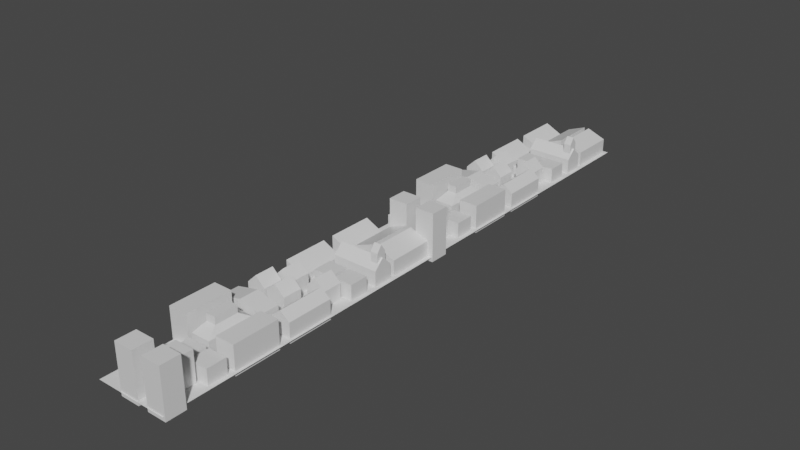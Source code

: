 # Source: Background.blend  (saved by Blender 2.93.21; exported with 4.5.12 LTS)
import bpy
from mathutils import Matrix  # noqa: F401  (used for matrix-valued properties, if any)

bpy.ops.wm.read_factory_settings(use_empty=True)
scene = bpy.context.scene
scene.name = 'Scene'

# ---- collections
col_collection = bpy.data.collections.new('Collection'); scene.collection.children.link(col_collection)

# ---- materials (node trees are filled in below, after node groups)
mat_material = bpy.data.materials.new('Material')
mat_material.alpha_threshold = 0.0
mat_material.use_transparent_shadow = False
mat_material.line_color = (0.0, 0.0, 0.0, 1.0)

# ---- material node trees
mat_material.use_nodes = True; mat_material.node_tree.nodes.clear()
_N = mat_material.node_tree.nodes; _L = mat_material.node_tree.links
n0 = _N.new('ShaderNodeOutputMaterial'); n0.name = 'Material Output'; n0.location = (300, 300)
n1 = _N.new('ShaderNodeBsdfPrincipled'); n1.name = 'Principled BSDF'; n1.location = (10, 300)
n1.distribution = 'GGX'
n1.subsurface_method = 'BURLEY'
n1.inputs[2].default_value = 0.4
n1.inputs[3].default_value = 1.45
n1.inputs[27].default_value = (0.0, 0.0, 0.0, 1.0)
n1.inputs[28].default_value = 1.0
_L.new(n1.outputs[0], n0.inputs[0])
n0.is_active_output = True

# ---- world
world_world = bpy.data.worlds.new('World'); scene.world = world_world
world_world.use_nodes = True; world_world.node_tree.nodes.clear()
_N = world_world.node_tree.nodes; _L = world_world.node_tree.links
n0 = _N.new('ShaderNodeOutputWorld'); n0.name = 'World Output'; n0.location = (300, 300)
n1 = _N.new('ShaderNodeBackground'); n1.name = 'Background'; n1.location = (10, 300)
n1.inputs[0].default_value = (0.05088, 0.05088, 0.05088, 1.0)
_L.new(n1.outputs[0], n0.inputs[0])
n0.is_active_output = True
world_world.color = (0.05088, 0.05088, 0.05088)
world_world.use_sun_shadow = False
world_world.sun_shadow_jitter_overblur = 0.0

# ---- meshes
me_cube = bpy.data.meshes.new('Cube')
me_cube.from_pydata([(5.2, 5.2, 8.2), (5.2, 5.2, -2.2), (5.2, -5.2, 8.2), (5.2, -5.2, -2.2), (-5.2, 5.2, 8.2), (-5.2, 5.2, -2.2), (-5.2, -5.2, 8.2), (-5.2, -5.2, -2.2), (17.48, 21.2, 8.2), (17.48, 21.2, -2.2), (17.48, 10.8, 8.2), (17.48, 10.8, -2.2), (-7.48, 21.2, 8.2), (-7.48, 21.2, -2.2), (-7.48, 10.8, 8.2), (-7.48, 10.8, -2.2), (6.8, 48.98, 12.2), (6.8, 48.98, -2.2), (17.2, 48.98, 8.2), (17.2, 48.98, -2.2), (6.8, 24.02, 12.2), (6.8, 24.02, -2.2), (17.2, 24.02, 8.2), (17.2, 24.02, -2.2), (-6.2, 48.98, 8.2), (-6.2, 48.98, -2.2), (4.2, 48.98, 12.2), (4.2, 48.98, -2.2), (-6.2, 24.02, 8.2), (-6.2, 24.02, -2.2), (4.2, 24.02, 12.2), (4.2, 24.02, -2.2), (-21.2, 48.98, 8.2), (-21.2, 48.98, -2.2), (-10.8, 48.98, 3.2), (-10.8, 48.98, -2.2), (-21.2, 24.02, 8.2), (-21.2, 24.02, -2.2), (-10.8, 24.02, 3.2), (-10.8, 24.02, -2.2), (-21.2, 17.98, 8.2), (-21.2, 17.98, -2.2), (-10.8, 17.98, 3.2), (-10.8, 17.98, -2.2), (-21.2, -6.976, 8.2), (-21.2, -6.976, -2.2), (-10.8, -6.976, 3.2), (-10.8, -6.976, -2.2), (17.2, 5.2, 8.2), (17.2, 5.2, -2.2), (17.2, -5.2, 8.2), (17.2, -5.2, -2.2), (6.8, 5.2, 8.2), (6.8, 5.2, -2.2), (6.8, -5.2, 8.2), (6.8, -5.2, -2.2), (12.2, -6.8, 8.2), (12.2, -6.8, -2.2), (12.2, -17.2, 8.2), (12.2, -17.2, -2.2), (1.8, -6.8, 8.2), (1.8, -6.8, -2.2), (1.8, -17.2, 8.2), (1.8, -17.2, -2.2), (-8.228, -31.9, 8.2), (-8.228, -31.9, -2.2), (-8.228, -21.5, 8.2), (-8.228, -21.5, -2.2), (2.172, -31.9, 8.2), (2.172, -31.9, -2.2), (2.172, -21.5, 8.2), (2.172, -21.5, -2.2), (-20.51, -47.9, 8.2), (-20.51, -47.9, -2.2), (-20.51, -37.5, 8.2), (-20.51, -37.5, -2.2), (4.452, -47.9, 8.2), (4.452, -47.9, -2.2), (4.452, -37.5, 8.2), (4.452, -37.5, -2.2), (-9.828, -75.69, 16.08), (-9.828, -75.69, -2.2), (-20.23, -75.69, 16.08), (-20.23, -75.69, -2.2), (-9.828, -50.73, 16.08), (-9.828, -50.73, -2.2), (-20.23, -50.73, 16.08), (-20.23, -50.73, -2.2), (3.172, -75.69, 8.2), (3.172, -75.69, -2.2), (-7.228, -75.69, 8.2), (-7.228, -75.69, -2.2), (3.172, -50.73, 8.2), (3.172, -50.73, -2.2), (-7.228, -50.73, 8.2), (-7.228, -50.73, -2.2), (18.17, -75.69, 12.87), (18.17, -75.69, -2.2), (7.772, -75.69, 12.87), (7.772, -75.69, -2.2), (18.17, -50.73, 12.87), (18.17, -50.73, -2.2), (7.772, -50.73, 12.87), (7.772, -50.73, -2.2), (18.17, -44.69, 8.2), (18.17, -44.69, -2.2), (7.772, -44.69, 8.2), (7.772, -44.69, -2.2), (18.17, -19.73, 8.2), (18.17, -19.73, -2.2), (7.772, -19.73, 8.2), (7.772, -19.73, -2.2), (-20.23, -31.9, 8.2), (-20.23, -31.9, -2.2), (-20.23, -21.5, 8.2), (-20.23, -21.5, -2.2), (-9.828, -31.9, 8.2), (-9.828, -31.9, -2.2), (-9.828, -21.5, 8.2), (-9.828, -21.5, -2.2), (-15.23, -19.9, 8.2), (-15.23, -19.9, -2.2), (-15.23, -9.504, 8.2), (-15.23, -9.504, -2.2), (-4.828, -19.9, 8.2), (-4.828, -19.9, -2.2), (-4.828, -9.504, 8.2), (-4.828, -9.504, -2.2), (5.2, -78.8, 8.2), (5.2, -78.8, -2.2), (5.2, -89.2, 8.2), (5.2, -89.2, -2.2), (-5.2, -78.8, 8.2), (-5.2, -78.8, -2.2), (-5.2, -89.2, 8.2), (-5.2, -89.2, -2.2), (17.2, -78.8, 8.2), (17.2, -78.8, -2.2), (17.2, -89.2, 8.2), (17.2, -89.2, -2.2), (6.8, -78.8, 8.2), (6.8, -78.8, -2.2), (6.8, -89.2, 8.2), (6.8, -89.2, -2.2), (12.2, -90.8, 16.08), (12.2, -90.8, -2.2), (12.2, -101.2, 16.08), (12.2, -101.2, -2.2), (1.8, -90.8, 16.08), (1.8, -90.8, -2.2), (1.8, -101.2, 16.08), (1.8, -101.2, -2.2), (-15.23, -103.9, 8.2), (-15.23, -103.9, -2.2), (-15.23, -93.5, 8.2), (-15.23, -93.5, -2.2), (-4.828, -103.9, 8.2), (-4.828, -103.9, -2.2), (-4.828, -93.5, 8.2), (-4.828, -93.5, -2.2), (20.2, -102.8, 23.5), (20.2, -102.8, -2.2), (20.2, -113.2, 23.5), (20.2, -113.2, -2.2), (9.8, -102.8, 23.5), (9.8, -102.8, -2.2), (9.8, -113.2, 23.5), (9.8, -113.2, -2.2), (4.2, -102.8, 23.5), (4.2, -102.8, -2.2), (4.2, -113.2, 23.5), (4.2, -113.2, -2.2), (-6.2, -102.8, 23.5), (-6.2, -102.8, -2.2), (-6.2, -113.2, 23.5), (-6.2, -113.2, -2.2), (-10.03, -19.9, -2.2), (-10.03, -9.504, 13.2), (-10.03, -9.504, -2.2), (-10.03, -19.9, 13.2), (-3.028, -31.9, -2.2), (-3.028, -21.5, 13.2), (-3.028, -21.5, -2.2), (-3.028, -31.9, 13.2), (-15.03, -31.9, -2.2), (-15.03, -21.5, 13.2), (-15.03, -21.5, -2.2), (-15.03, -31.9, 13.2), (7.0, -6.8, -2.2), (7.0, -17.2, 13.2), (7.0, -17.2, -2.2), (7.0, -6.8, 13.2), (-7.48, 16.0, -2.2), (17.48, 16.0, 13.2), (-7.48, 16.0, 13.2), (17.48, 16.0, -2.2), (16.57, 18.6, 15.83), (16.57, 18.6, 8.028), (16.57, 13.4, 15.83), (16.57, 13.4, 8.028), (12.54, 18.6, 15.83), (12.54, 18.6, 8.028), (12.54, 13.4, 15.83), (12.54, 13.4, 8.028), (12.54, 16.0, 8.028), (16.57, 16.0, 19.58), (12.54, 16.0, 19.58), (16.57, 16.0, 8.028), (12.97, -19.73, -2.2), (12.97, -44.69, 12.2), (12.97, -19.73, 12.2), (12.97, -44.69, -2.2), (-8.028, -47.9, -2.2), (-8.028, -37.5, 11.2), (-8.028, -37.5, -2.2), (-8.028, -47.9, 11.2), (-4.628, -69.45, 11.96), (-4.628, -56.97, 11.96), (0.5717, -69.45, 11.96), (0.5717, -56.97, 11.96), (-4.628, -69.45, 15.83), (-4.628, -56.97, 15.83), (0.5717, -69.45, 15.83), (0.5717, -56.97, 15.83)], [], [(0, 4, 6, 2), (3, 2, 6, 7), (7, 6, 4, 5), (5, 1, 3, 7), (1, 0, 2, 3), (5, 4, 0, 1), (193, 194, 14, 10), (11, 10, 14, 15), (192, 194, 12, 13), (192, 195, 11, 15), (195, 193, 10, 11), (13, 12, 8, 9), (16, 20, 22, 18), (19, 18, 22, 23), (23, 22, 20, 21), (21, 17, 19, 23), (17, 16, 18, 19), (21, 20, 16, 17), (24, 28, 30, 26), (27, 26, 30, 31), (31, 30, 28, 29), (29, 25, 27, 31), (25, 24, 26, 27), (29, 28, 24, 25), (32, 36, 38, 34), (35, 34, 38, 39), (39, 38, 36, 37), (37, 33, 35, 39), (33, 32, 34, 35), (37, 36, 32, 33), (40, 44, 46, 42), (43, 42, 46, 47), (47, 46, 44, 45), (45, 41, 43, 47), (41, 40, 42, 43), (45, 44, 40, 41), (48, 52, 54, 50), (51, 50, 54, 55), (55, 54, 52, 53), (53, 49, 51, 55), (49, 48, 50, 51), (53, 52, 48, 49), (191, 60, 62, 189), (190, 189, 62, 63), (63, 62, 60, 61), (188, 57, 59, 190), (57, 56, 58, 59), (188, 191, 56, 57), (183, 68, 70, 181), (182, 181, 70, 71), (71, 70, 68, 69), (180, 65, 67, 182), (65, 64, 66, 67), (180, 183, 64, 65), (215, 76, 78, 213), (214, 213, 78, 79), (79, 78, 76, 77), (212, 73, 75, 214), (73, 72, 74, 75), (212, 215, 72, 73), (80, 84, 86, 82), (83, 82, 86, 87), (87, 86, 84, 85), (85, 81, 83, 87), (81, 80, 82, 83), (85, 84, 80, 81), (88, 92, 219, 218), (91, 90, 94, 95), (95, 94, 92, 93), (93, 89, 91, 95), (89, 88, 90, 91), (93, 92, 88, 89), (96, 100, 102, 98), (99, 98, 102, 103), (103, 102, 100, 101), (101, 97, 99, 103), (97, 96, 98, 99), (101, 100, 96, 97), (209, 210, 110, 106), (107, 106, 110, 111), (208, 210, 108, 109), (208, 211, 107, 111), (211, 209, 106, 107), (109, 108, 104, 105), (187, 116, 118, 185), (186, 185, 118, 119), (119, 118, 116, 117), (184, 113, 115, 186), (113, 112, 114, 115), (184, 187, 112, 113), (179, 124, 126, 177), (178, 177, 126, 127), (127, 126, 124, 125), (176, 121, 123, 178), (121, 120, 122, 123), (176, 179, 120, 121), (128, 132, 134, 130), (131, 130, 134, 135), (135, 134, 132, 133), (133, 129, 131, 135), (129, 128, 130, 131), (133, 132, 128, 129), (136, 140, 142, 138), (139, 138, 142, 143), (143, 142, 140, 141), (141, 137, 139, 143), (137, 136, 138, 139), (141, 140, 136, 137), (144, 148, 150, 146), (147, 146, 150, 151), (151, 150, 148, 149), (149, 145, 147, 151), (145, 144, 146, 147), (149, 148, 144, 145), (152, 156, 158, 154), (155, 154, 158, 159), (159, 158, 156, 157), (157, 153, 155, 159), (153, 152, 154, 155), (157, 156, 152, 153), (160, 164, 166, 162), (163, 162, 166, 167), (167, 166, 164, 165), (165, 161, 163, 167), (161, 160, 162, 163), (165, 164, 160, 161), (168, 172, 174, 170), (171, 170, 174, 175), (175, 174, 172, 173), (173, 169, 171, 175), (169, 168, 170, 171), (173, 172, 168, 169), (125, 124, 179, 176), (125, 176, 178, 127), (123, 122, 177, 178), (120, 179, 177, 122), (69, 68, 183, 180), (69, 180, 182, 71), (67, 66, 181, 182), (64, 183, 181, 66), (117, 116, 187, 184), (117, 184, 186, 119), (115, 114, 185, 186), (112, 187, 185, 114), (61, 60, 191, 188), (61, 188, 190, 63), (59, 58, 189, 190), (56, 191, 189, 58), (9, 8, 193, 195), (13, 9, 195, 192), (15, 14, 194, 192), (8, 12, 194, 193), (205, 206, 202, 198), (199, 198, 202, 203), (204, 206, 200, 201), (204, 207, 199, 203), (207, 205, 198, 199), (201, 200, 196, 197), (197, 196, 205, 207), (201, 197, 207, 204), (203, 202, 206, 204), (196, 200, 206, 205), (105, 104, 209, 211), (109, 105, 211, 208), (111, 110, 210, 208), (104, 108, 210, 209), (77, 76, 215, 212), (77, 212, 214, 79), (75, 74, 213, 214), (72, 215, 213, 74), (219, 217, 221, 223), (94, 90, 216, 217), (92, 94, 217, 219), (90, 88, 218, 216), (222, 223, 221, 220), (217, 216, 220, 221), (218, 219, 223, 222), (216, 218, 222, 220)])
_uv = me_cube.uv_layers.new(name='UVMap')
_uv.uv.foreach_set('vector', [0.625, 0.5, 0.875, 0.5, 0.875, 0.75, 0.625, 0.75, 0.375, 0.75, 0.625, 0.75, 0.625, 1.0, 0.375, 1.0, 0.375, 0.0, 0.625, 0.0, 0.625, 0.25, 0.375, 0.25, 0.125, 0.5, 0.375, 0.5, 0.375, 0.75, 0.125, 0.75, 0.375, 0.5, 0.625, 0.5, 0.625, 0.75, 0.375, 0.75, 0.375, 0.25, 0.625, 0.25, 0.625, 0.5, 0.375, 0.5, 0.625, 0.625, 0.875, 0.625, 0.875, 0.75, 0.625, 0.75, 0.375, 0.75, 0.625, 0.75, 0.625, 1.0, 0.375, 1.0, 0.375, 0.125, 0.625, 0.125, 0.625, 0.25, 0.375, 0.25, 0.125, 0.625, 0.375, 0.625, 0.375, 0.75, 0.125, 0.75, 0.375, 0.625, 0.625, 0.625, 0.625, 0.75, 0.375, 0.75, 0.375, 0.25, 0.625, 0.25, 0.625, 0.5, 0.375, 0.5, 0.625, 0.5, 0.875, 0.5, 0.875, 0.75, 0.625, 0.75, 0.375, 0.75, 0.625, 0.75, 0.625, 1.0, 0.375, 1.0, 0.375, 0.0, 0.625, 0.0, 0.625, 0.25, 0.375, 0.25, 0.125, 0.5, 0.375, 0.5, 0.375, 0.75, 0.125, 0.75, 0.375, 0.5, 0.625, 0.5, 0.625, 0.75, 0.375, 0.75, 0.375, 0.25, 0.625, 0.25, 0.625, 0.5, 0.375, 0.5, 0.625, 0.5, 0.875, 0.5, 0.875, 0.75, 0.625, 0.75, 0.375, 0.75, 0.625, 0.75, 0.625, 1.0, 0.375, 1.0, 0.375, 0.0, 0.625, 0.0, 0.625, 0.25, 0.375, 0.25, 0.125, 0.5, 0.375, 0.5, 0.375, 0.75, 0.125, 0.75, 0.375, 0.5, 0.625, 0.5, 0.625, 0.75, 0.375, 0.75, 0.375, 0.25, 0.625, 0.25, 0.625, 0.5, 0.375, 0.5, 0.625, 0.5, 0.875, 0.5, 0.875, 0.75, 0.625, 0.75, 0.375, 0.75, 0.625, 0.75, 0.625, 1.0, 0.375, 1.0, 0.375, 0.0, 0.625, 0.0, 0.625, 0.25, 0.375, 0.25, 0.125, 0.5, 0.375, 0.5, 0.375, 0.75, 0.125, 0.75, 0.375, 0.5, 0.625, 0.5, 0.625, 0.75, 0.375, 0.75, 0.375, 0.25, 0.625, 0.25, 0.625, 0.5, 0.375, 0.5, 0.625, 0.5, 0.875, 0.5, 0.875, 0.75, 0.625, 0.75, 0.375, 0.75, 0.625, 0.75, 0.625, 1.0, 0.375, 1.0, 0.375, 0.0, 0.625, 0.0, 0.625, 0.25, 0.375, 0.25, 0.125, 0.5, 0.375, 0.5, 0.375, 0.75, 0.125, 0.75, 0.375, 0.5, 0.625, 0.5, 0.625, 0.75, 0.375, 0.75, 0.375, 0.25, 0.625, 0.25, 0.625, 0.5, 0.375, 0.5, 0.625, 0.5, 0.875, 0.5, 0.875, 0.75, 0.625, 0.75, 0.375, 0.75, 0.625, 0.75, 0.625, 1.0, 0.375, 1.0, 0.375, 0.0, 0.625, 0.0, 0.625, 0.25, 0.375, 0.25, 0.125, 0.5, 0.375, 0.5, 0.375, 0.75, 0.125, 0.75, 0.375, 0.5, 0.625, 0.5, 0.625, 0.75, 0.375, 0.75, 0.375, 0.25, 0.625, 0.25, 0.625, 0.5, 0.375, 0.5, 0.75, 0.5, 0.875, 0.5, 0.875, 0.75, 0.75, 0.75, 0.375, 0.875, 0.625, 0.875, 0.625, 1.0, 0.375, 1.0, 0.375, 0.0, 0.625, 0.0, 0.625, 0.25, 0.375, 0.25, 0.25, 0.5, 0.375, 0.5, 0.375, 0.75, 0.25, 0.75, 0.375, 0.5, 0.625, 0.5, 0.625, 0.75, 0.375, 0.75, 0.375, 0.375, 0.625, 0.375, 0.625, 0.5, 0.375, 0.5, 0.75, 0.5, 0.875, 0.5, 0.875, 0.75, 0.75, 0.75, 0.375, 0.875, 0.625, 0.875, 0.625, 1.0, 0.375, 1.0, 0.375, 0.0, 0.625, 0.0, 0.625, 0.25, 0.375, 0.25, 0.25, 0.5, 0.375, 0.5, 0.375, 0.75, 0.25, 0.75, 0.375, 0.5, 0.625, 0.5, 0.625, 0.75, 0.375, 0.75, 0.375, 0.375, 0.625, 0.375, 0.625, 0.5, 0.375, 0.5, 0.75, 0.5, 0.875, 0.5, 0.875, 0.75, 0.75, 0.75, 0.375, 0.875, 0.625, 0.875, 0.625, 1.0, 0.375, 1.0, 0.375, 0.0, 0.625, 0.0, 0.625, 0.25, 0.375, 0.25, 0.25, 0.5, 0.375, 0.5, 0.375, 0.75, 0.25, 0.75, 0.375, 0.5, 0.625, 0.5, 0.625, 0.75, 0.375, 0.75, 0.375, 0.375, 0.625, 0.375, 0.625, 0.5, 0.375, 0.5, 0.625, 0.5, 0.875, 0.5, 0.875, 0.75, 0.625, 0.75, 0.375, 0.75, 0.625, 0.75, 0.625, 1.0, 0.375, 1.0, 0.375, 0.0, 0.625, 0.0, 0.625, 0.25, 0.375, 0.25, 0.125, 0.5, 0.375, 0.5, 0.375, 0.75, 0.125, 0.75, 0.375, 0.5, 0.625, 0.5, 0.625, 0.75, 0.375, 0.75, 0.375, 0.25, 0.625, 0.25, 0.625, 0.5, 0.375, 0.5, 0.625, 0.5, 0.625, 0.25, 0.625, 0.25, 0.625, 0.5, 0.375, 0.75, 0.625, 0.75, 0.625, 1.0, 0.375, 1.0, 0.375, 0.0, 0.625, 0.0, 0.625, 0.25, 0.375, 0.25, 0.125, 0.5, 0.375, 0.5, 0.375, 0.75, 0.125, 0.75, 0.375, 0.5, 0.625, 0.5, 0.625, 0.75, 0.375, 0.75, 0.375, 0.25, 0.625, 0.25, 0.625, 0.5, 0.375, 0.5, 0.625, 0.5, 0.875, 0.5, 0.875, 0.75, 0.625, 0.75, 0.375, 0.75, 0.625, 0.75, 0.625, 1.0, 0.375, 1.0, 0.375, 0.0, 0.625, 0.0, 0.625, 0.25, 0.375, 0.25, 0.125, 0.5, 0.375, 0.5, 0.375, 0.75, 0.125, 0.75, 0.375, 0.5, 0.625, 0.5, 0.625, 0.75, 0.375, 0.75, 0.375, 0.25, 0.625, 0.25, 0.625, 0.5, 0.375, 0.5, 0.625, 0.625, 0.875, 0.625, 0.875, 0.75, 0.625, 0.75, 0.375, 0.75, 0.625, 0.75, 0.625, 1.0, 0.375, 1.0, 0.375, 0.125, 0.625, 0.125, 0.625, 0.25, 0.375, 0.25, 0.125, 0.625, 0.375, 0.625, 0.375, 0.75, 0.125, 0.75, 0.375, 0.625, 0.625, 0.625, 0.625, 0.75, 0.375, 0.75, 0.375, 0.25, 0.625, 0.25, 0.625, 0.5, 0.375, 0.5, 0.75, 0.5, 0.875, 0.5, 0.875, 0.75, 0.75, 0.75, 0.375, 0.875, 0.625, 0.875, 0.625, 1.0, 0.375, 1.0, 0.375, 0.0, 0.625, 0.0, 0.625, 0.25, 0.375, 0.25, 0.25, 0.5, 0.375, 0.5, 0.375, 0.75, 0.25, 0.75, 0.375, 0.5, 0.625, 0.5, 0.625, 0.75, 0.375, 0.75, 0.375, 0.375, 0.625, 0.375, 0.625, 0.5, 0.375, 0.5, 0.75, 0.5, 0.875, 0.5, 0.875, 0.75, 0.75, 0.75, 0.375, 0.875, 0.625, 0.875, 0.625, 1.0, 0.375, 1.0, 0.375, 0.0, 0.625, 0.0, 0.625, 0.25, 0.375, 0.25, 0.25, 0.5, 0.375, 0.5, 0.375, 0.75, 0.25, 0.75, 0.375, 0.5, 0.625, 0.5, 0.625, 0.75, 0.375, 0.75, 0.375, 0.375, 0.625, 0.375, 0.625, 0.5, 0.375, 0.5, 0.625, 0.5, 0.875, 0.5, 0.875, 0.75, 0.625, 0.75, 0.375, 0.75, 0.625, 0.75, 0.625, 1.0, 0.375, 1.0, 0.375, 0.0, 0.625, 0.0, 0.625, 0.25, 0.375, 0.25, 0.125, 0.5, 0.375, 0.5, 0.375, 0.75, 0.125, 0.75, 0.375, 0.5, 0.625, 0.5, 0.625, 0.75, 0.375, 0.75, 0.375, 0.25, 0.625, 0.25, 0.625, 0.5, 0.375, 0.5, 0.625, 0.5, 0.875, 0.5, 0.875, 0.75, 0.625, 0.75, 0.375, 0.75, 0.625, 0.75, 0.625, 1.0, 0.375, 1.0, 0.375, 0.0, 0.625, 0.0, 0.625, 0.25, 0.375, 0.25, 0.125, 0.5, 0.375, 0.5, 0.375, 0.75, 0.125, 0.75, 0.375, 0.5, 0.625, 0.5, 0.625, 0.75, 0.375, 0.75, 0.375, 0.25, 0.625, 0.25, 0.625, 0.5, 0.375, 0.5, 0.625, 0.5, 0.875, 0.5, 0.875, 0.75, 0.625, 0.75, 0.375, 0.75, 0.625, 0.75, 0.625, 1.0, 0.375, 1.0, 0.375, 0.0, 0.625, 0.0, 0.625, 0.25, 0.375, 0.25, 0.125, 0.5, 0.375, 0.5, 0.375, 0.75, 0.125, 0.75, 0.375, 0.5, 0.625, 0.5, 0.625, 0.75, 0.375, 0.75, 0.375, 0.25, 0.625, 0.25, 0.625, 0.5, 0.375, 0.5, 0.625, 0.5, 0.875, 0.5, 0.875, 0.75, 0.625, 0.75, 0.375, 0.75, 0.625, 0.75, 0.625, 1.0, 0.375, 1.0, 0.375, 0.0, 0.625, 0.0, 0.625, 0.25, 0.375, 0.25, 0.125, 0.5, 0.375, 0.5, 0.375, 0.75, 0.125, 0.75, 0.375, 0.5, 0.625, 0.5, 0.625, 0.75, 0.375, 0.75, 0.375, 0.25, 0.625, 0.25, 0.625, 0.5, 0.375, 0.5, 0.625, 0.5, 0.875, 0.5, 0.875, 0.75, 0.625, 0.75, 0.375, 0.75, 0.625, 0.75, 0.625, 1.0, 0.375, 1.0, 0.375, 0.0, 0.625, 0.0, 0.625, 0.25, 0.375, 0.25, 0.125, 0.5, 0.375, 0.5, 0.375, 0.75, 0.125, 0.75, 0.375, 0.5, 0.625, 0.5, 0.625, 0.75, 0.375, 0.75, 0.375, 0.25, 0.625, 0.25, 0.625, 0.5, 0.375, 0.5, 0.625, 0.5, 0.875, 0.5, 0.875, 0.75, 0.625, 0.75, 0.375, 0.75, 0.625, 0.75, 0.625, 1.0, 0.375, 1.0, 0.375, 0.0, 0.625, 0.0, 0.625, 0.25, 0.375, 0.25, 0.125, 0.5, 0.375, 0.5, 0.375, 0.75, 0.125, 0.75, 0.375, 0.5, 0.625, 0.5, 0.625, 0.75, 0.375, 0.75, 0.375, 0.25, 0.625, 0.25, 0.625, 0.5, 0.375, 0.5, 0.375, 0.25, 0.625, 0.25, 0.625, 0.375, 0.375, 0.375, 0.125, 0.5, 0.25, 0.5, 0.25, 0.75, 0.125, 0.75, 0.375, 0.75, 0.625, 0.75, 0.625, 0.875, 0.375, 0.875, 0.625, 0.5, 0.75, 0.5, 0.75, 0.75, 0.625, 0.75, 0.375, 0.25, 0.625, 0.25, 0.625, 0.375, 0.375, 0.375, 0.125, 0.5, 0.25, 0.5, 0.25, 0.75, 0.125, 0.75, 0.375, 0.75, 0.625, 0.75, 0.625, 0.875, 0.375, 0.875, 0.625, 0.5, 0.75, 0.5, 0.75, 0.75, 0.625, 0.75, 0.375, 0.25, 0.625, 0.25, 0.625, 0.375, 0.375, 0.375, 0.125, 0.5, 0.25, 0.5, 0.25, 0.75, 0.125, 0.75, 0.375, 0.75, 0.625, 0.75, 0.625, 0.875, 0.375, 0.875, 0.625, 0.5, 0.75, 0.5, 0.75, 0.75, 0.625, 0.75, 0.375, 0.25, 0.625, 0.25, 0.625, 0.375, 0.375, 0.375, 0.125, 0.5, 0.25, 0.5, 0.25, 0.75, 0.125, 0.75, 0.375, 0.75, 0.625, 0.75, 0.625, 0.875, 0.375, 0.875, 0.625, 0.5, 0.75, 0.5, 0.75, 0.75, 0.625, 0.75, 0.375, 0.5, 0.625, 0.5, 0.625, 0.625, 0.375, 0.625, 0.125, 0.5, 0.375, 0.5, 0.375, 0.625, 0.125, 0.625, 0.375, 0.0, 0.625, 0.0, 0.625, 0.125, 0.375, 0.125, 0.625, 0.5, 0.875, 0.5, 0.875, 0.625, 0.625, 0.625, 0.625, 0.625, 0.875, 0.625, 0.875, 0.75, 0.625, 0.75, 0.375, 0.75, 0.625, 0.75, 0.625, 1.0, 0.375, 1.0, 0.375, 0.125, 0.625, 0.125, 0.625, 0.25, 0.375, 0.25, 0.125, 0.625, 0.375, 0.625, 0.375, 0.75, 0.125, 0.75, 0.375, 0.625, 0.625, 0.625, 0.625, 0.75, 0.375, 0.75, 0.375, 0.25, 0.625, 0.25, 0.625, 0.5, 0.375, 0.5, 0.375, 0.5, 0.625, 0.5, 0.625, 0.625, 0.375, 0.625, 0.125, 0.5, 0.375, 0.5, 0.375, 0.625, 0.125, 0.625, 0.375, 0.0, 0.625, 0.0, 0.625, 0.125, 0.375, 0.125, 0.625, 0.5, 0.875, 0.5, 0.875, 0.625, 0.625, 0.625, 0.375, 0.5, 0.625, 0.5, 0.625, 0.625, 0.375, 0.625, 0.125, 0.5, 0.375, 0.5, 0.375, 0.625, 0.125, 0.625, 0.375, 0.0, 0.625, 0.0, 0.625, 0.125, 0.375, 0.125, 0.625, 0.5, 0.875, 0.5, 0.875, 0.625, 0.625, 0.625, 0.375, 0.25, 0.625, 0.25, 0.625, 0.375, 0.375, 0.375, 0.125, 0.5, 0.25, 0.5, 0.25, 0.75, 0.125, 0.75, 0.375, 0.75, 0.625, 0.75, 0.625, 0.875, 0.375, 0.875, 0.625, 0.5, 0.75, 0.5, 0.75, 0.75, 0.625, 0.75, 0.625, 0.25, 0.625, 0.0, 0.625, 0.0, 0.625, 0.25, 0.625, 1.0, 0.625, 0.75, 0.625, 0.75, 0.625, 1.0, 0.625, 0.25, 0.625, 0.0, 0.625, 0.0, 0.625, 0.25, 0.625, 0.75, 0.625, 0.5, 0.625, 0.5, 0.625, 0.75, 0.625, 0.5, 0.875, 0.5, 0.875, 0.75, 0.625, 0.75, 0.625, 1.0, 0.625, 0.75, 0.625, 0.75, 0.625, 1.0, 0.625, 0.5, 0.625, 0.25, 0.625, 0.25, 0.625, 0.5, 0.625, 0.75, 0.625, 0.5, 0.625, 0.5, 0.625, 0.75])
me_cube.materials.append(mat_material)
me_cube.use_remesh_preserve_volume = False
me_cube.use_remesh_preserve_attributes = False
me_cube.use_mirror_vertex_groups = False
me_cube.update()
me_plane = bpy.data.meshes.new('Plane')
me_plane.from_pydata([(-19.44, -113.7, 0.0), (19.44, -113.7, 0.0), (-19.44, 49.7, 0.0), (19.44, 49.7, 0.0)], [], [(0, 1, 3, 2)])
_uv = me_plane.uv_layers.new(name='UVMap')
_uv.uv.foreach_set('vector', [0.0, 0.0, 1.0, 0.0, 1.0, 1.0, 0.0, 1.0])
me_plane.use_remesh_fix_poles = True
me_plane.use_remesh_preserve_attributes = False
me_plane.update()

# ---- objects
ob_cube = bpy.data.objects.new('Cube', me_cube)
ob_plane = bpy.data.objects.new('Plane', me_plane)

# ---- transforms, parenting, visibility, modifiers, constraints
ob_cube.location = (0.0, 0.0, 0.0)
ob_cube.lock_rotations_4d = False
ob_cube.empty_display_type = 'ARROWS'
ob_cube.lineart.crease_threshold = 0.0
_m = ob_cube.modifiers.new('Array', 'ARRAY')
_m.relative_offset_displace = (0.0, 1.0, 0.0)
ob_plane.location = (0.0, 0.0, 0.0)
_m = ob_plane.modifiers.new('Array', 'ARRAY')
_m.relative_offset_displace = (0.0, 1.0, 0.0)

# ---- collection membership
col_collection.objects.link(ob_cube)
col_collection.objects.link(ob_plane)

# ---- scene / render settings (as saved in the file)
scene.frame_start = 1; scene.frame_end = 250; scene.frame_set(1)
scene.render.engine = 'BLENDER_EEVEE_NEXT'
scene.cycles.use_denoising = False
scene.cycles.samples = 128
scene.cycles.sampling_pattern = 'TABULATED_SOBOL'
scene.cycles.use_adaptive_sampling = False
scene.cycles.use_light_tree = False
scene.view_settings.view_transform = 'Filmic'
bpy.context.view_layer.update()

# ---- added for rendering (the .blend has no active camera and no usable light): camera, sun
cam_auto = bpy.data.cameras.new('AutoCamera')
cam_auto.lens = 50.0
cam_auto.sensor_width = 36.0
cam_auto.clip_end = 5364.86
ob_auto_camera = bpy.data.objects.new('AutoCamera', cam_auto)
scene.collection.objects.link(ob_auto_camera)
ob_auto_camera.location = (305.191, -317.134, 255.202)
ob_auto_camera.rotation_euler = (1.09748, -7.21219e-08, 0.694738)
scene.camera = ob_auto_camera
light_auto_sun = bpy.data.lights.new('AutoSun', 'SUN')
light_auto_sun.energy = 3.0
light_auto_sun.angle = 0.0523599
ob_auto_sun = bpy.data.objects.new('AutoSun', light_auto_sun)
scene.collection.objects.link(ob_auto_sun)
ob_auto_sun.rotation_euler = (0.872665, 0.174533, 0.523599)
bpy.context.view_layer.update()
